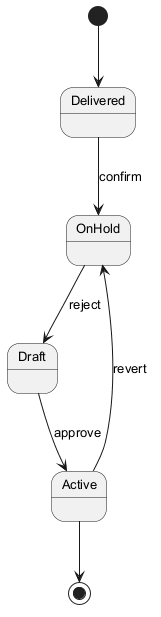

The diagram above was rendered by PlantUML. Its source (embedded in the PNG):
@startuml
skinparam defaultFontSize 13
[*] --> Delivered
Delivered --> OnHold : confirm
OnHold --> Draft : reject
Draft --> Active : approve
Active --> OnHold : revert
Active --> [*]
@enduml